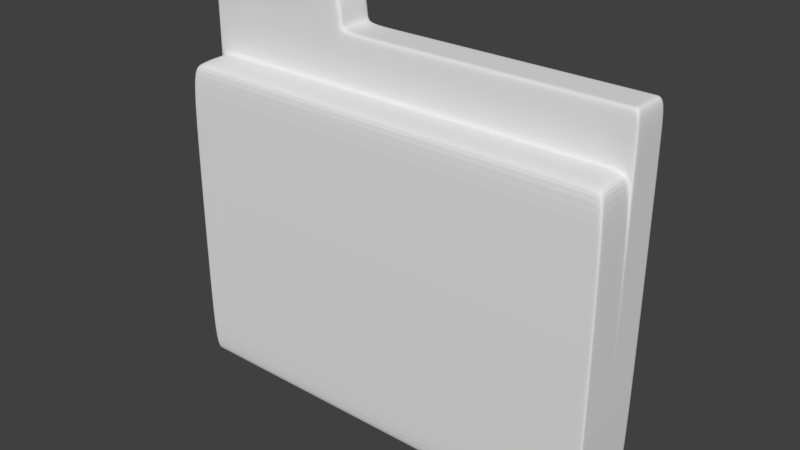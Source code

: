 # Source: folderIcon.blend  (saved by Blender 2.79.0; exported with 4.5.12 LTS)
import bpy
from mathutils import Matrix  # noqa: F401  (used for matrix-valued properties, if any)

bpy.ops.wm.read_factory_settings(use_empty=True)
scene = bpy.context.scene
scene.name = 'Scene'

# ---- collections
col_collection_1 = bpy.data.collections.new('Collection 1'); scene.collection.children.link(col_collection_1)

# ---- materials (node trees are filled in below, after node groups)
mat_material = bpy.data.materials.new('Material')
mat_material.alpha_threshold = 0.0
mat_material.roughness = 0.5
mat_material.line_color = (0.0, 0.0, 0.0, 1.0)

# ---- material node trees

# ---- world
world_world = bpy.data.worlds.new('World'); scene.world = world_world
world_world.color = (0.05088, 0.05088, 0.05088)
world_world.use_sun_shadow = False
world_world.sun_shadow_jitter_overblur = 0.0
world_world.cycles.sampling_method = 'MANUAL'

# ---- meshes
me_cube = bpy.data.meshes.new('Cube')
me_cube.from_pydata([(1.0, 1.0, -1.0), (1.0, -1.0, -1.0), (-1.0, -1.0, -1.0), (-1.0, 1.0, -1.0), (1.0, 1.0, 1.0), (1.0, -1.0, 0.9273), (-1.0, -1.0, 0.9273), (-1.0, 1.0, 1.0), (1.0, -5.96e-08, -1.0), (-1.0, 2.98e-07, -1.0), (1.0, -5.364e-07, 0.9273), (-1.0, 1.788e-07, 0.9273), (1.0, 1.0, 1.313), (-1.0, 1.0, 1.313), (-1.0, 1.788e-07, 1.313), (1.0, -5.364e-07, 1.313), (-0.3038, 1.0, -1.0), (-0.3038, -1.0, -1.0), (-0.3038, 1.0, 1.0), (-0.3038, -1.0, 0.9273), (-0.3038, -7.017e-08, 1.0), (-0.3038, 1.735e-07, -1.0), (-0.3038, 1.0, 1.313), (-0.3038, -7.017e-08, 1.313), (-0.3038, 1.0, 1.565), (-1.0, 1.0, 1.565), (-1.0, 1.788e-07, 1.565), (-0.3038, -7.017e-08, 1.565), (-0.8639, 1.0, -1.0), (-0.8639, -1.0, -1.0), (-0.8639, 1.0, 1.0), (-0.8639, -1.0, 0.9273), (-0.8639, 2.737e-07, -1.0), (-0.8639, 1.0, 1.313), (-0.8639, 1.301e-07, 1.0), (-0.8639, 1.301e-07, 1.313), (-0.8639, 1.0, 1.565), (-0.8639, 1.301e-07, 1.565), (-0.4947, -1.878e-09, 1.0), (-0.4947, -1.878e-09, 1.313), (-0.4947, -1.878e-09, 1.565), (-0.4947, 1.0, -1.0), (-0.4947, -1.0, -1.0), (-0.4947, 1.0, 1.0), (-0.4948, -1.0, 0.9273), (-0.4947, 2.077e-07, -1.0), (-0.4947, 1.0, 1.313), (-0.4947, 1.0, 1.565), (0.8696, -4.898e-07, 1.0), (0.8696, -4.898e-07, 1.313), (0.8696, 1.0, -1.0), (0.8696, -1.0, -1.0), (0.8696, 1.0, 1.0), (0.8696, -1.0, 0.9273), (0.8696, -3.629e-08, -1.0), (0.8696, 1.0, 1.313), (-0.2786, 1.0, -1.0), (-0.2786, -1.0, -1.0), (-0.2786, 1.0, 1.0), (-0.2786, -1.0, 0.9273), (-0.2786, 1.69e-07, -1.0), (-0.2786, 1.0, 1.313), (-0.2786, -7.919e-08, 1.0), (-0.2786, -7.919e-08, 1.313), (-1.0, 0.07407, -1.0), (-1.0, 0.07407, 1.0), (1.0, 0.07407, -1.0), (1.0, 0.07407, 1.0), (-1.0, 0.07407, 1.313), (1.0, 0.07407, 1.313), (-0.3038, 0.07407, 1.313), (-0.3038, 0.07407, -1.0), (-1.0, 0.07407, 1.565), (-0.3038, 0.07407, 1.565), (-0.8639, 0.07407, 1.565), (-0.8639, 0.07407, -1.0), (-0.4947, 0.07407, -1.0), (-0.4947, 0.07407, 1.565), (0.8696, 0.07407, -1.0), (0.8696, 0.07407, 1.313), (-0.2786, 0.07407, -1.0), (-0.2786, 0.07407, 1.313), (-1.0, 0.9259, -1.0), (-1.0, 0.9259, 1.0), (-1.0, 0.9259, 1.313), (-0.3038, 0.9259, -1.0), (-1.0, 0.9259, 1.565), (-0.8639, 0.9259, -1.0), (-0.4947, 0.9259, -1.0), (0.8696, 0.9259, -1.0), (-0.2786, 0.9259, -1.0), (1.0, 0.9259, -1.0), (1.0, 0.9259, 1.0), (1.0, 0.9259, 1.313), (-0.3038, 0.9259, 1.313), (-0.3038, 0.9259, 1.565), (-0.8639, 0.9259, 1.565), (-0.4947, 0.9259, 1.565), (0.8696, 0.9259, 1.313), (-0.2786, 0.9259, 1.313), (1.0, -0.9452, -1.0), (1.0, -0.9452, 0.9273), (-1.0, -0.9452, -1.0), (-1.0, -0.9452, 0.9273), (-0.3038, -0.9452, 1.0), (-0.3038, -0.9452, -1.0), (-0.8639, -0.9452, 1.0), (-0.8639, -0.9452, -1.0), (-0.4947, -0.9452, -1.0), (-0.4948, -0.9452, 1.0), (0.8696, -0.9452, -1.0), (0.8696, -0.9452, 1.0), (-0.2786, -0.9452, -1.0), (-0.2786, -0.9452, 1.0), (-1.0, -0.03781, -1.0), (-1.0, -0.03781, 0.9273), (-0.3038, -0.03781, -1.0), (-0.8639, -0.03781, -1.0), (-0.4947, -0.03781, -1.0), (0.8696, -0.03781, -1.0), (-0.2786, -0.03781, -1.0), (1.0, -0.03781, -1.0), (1.0, -0.03781, 0.9273), (-0.3038, -0.03781, 1.0), (-0.8639, -0.03781, 1.0), (-0.4947, -0.03781, 1.0), (0.8696, -0.03781, 1.0), (-0.2786, -0.03781, 1.0), (-0.9872, 1.0, -1.0), (-0.9872, -1.0, -1.0), (-0.9872, 1.0, 1.0), (-0.9872, -1.0, 0.9273), (-0.9872, 2.957e-07, -1.0), (-0.9872, 1.0, 1.313), (-0.9872, 1.0, 1.565), (-0.9872, 1.742e-07, 1.0), (-0.9872, 1.742e-07, 1.313), (-0.9872, 1.742e-07, 1.565), (-0.9872, 0.07407, 1.565), (-0.9872, 0.07407, -1.0), (-0.9872, 0.9259, -1.0), (-0.9872, 0.9259, 1.565), (-0.9872, -0.9452, 1.0), (-0.9872, -0.9452, -1.0), (-0.9872, -0.03781, -1.0), (-0.9872, -0.03781, 1.0), (0.9739, -5.271e-07, 1.0), (0.9739, -5.271e-07, 1.313), (0.9739, 1.0, -1.0), (0.9739, -1.0, -1.0), (0.9739, 1.0, 1.0), (0.9739, -1.0, 0.9273), (0.9739, -5.494e-08, -1.0), (0.9739, 1.0, 1.313), (0.9739, 0.07407, 1.313), (0.9739, 0.07407, -1.0), (0.9739, 0.9259, -1.0), (0.9739, 0.9259, 1.313), (0.9739, -0.9452, 1.0), (0.9739, -0.9452, -1.0), (0.9739, -0.03781, -1.0), (0.9739, -0.03781, 1.0)], [], [(143, 129, 2, 102), (142, 103, 6, 131), (100, 101, 5, 1), (129, 131, 6, 2), (82, 83, 7, 3), (130, 128, 3, 7), (114, 115, 11, 9), (66, 67, 10, 8), (92, 4, 12, 93), (139, 132, 9, 64), (94, 22, 24, 95), (65, 11, 14, 68), (130, 7, 13, 133), (146, 10, 15, 147), (38, 20, 23, 39), (58, 18, 22, 61), (81, 70, 23, 63), (80, 60, 21, 71), (58, 56, 16, 18), (57, 59, 19, 17), (113, 104, 19, 59), (112, 57, 17, 105), (138, 72, 26, 137), (68, 14, 26, 72), (39, 23, 27, 40), (133, 13, 25, 134), (46, 33, 36, 47), (136, 35, 37, 137), (77, 74, 37, 40), (135, 34, 35, 136), (43, 30, 33, 46), (76, 45, 32, 75), (43, 41, 28, 30), (42, 44, 31, 29), (109, 106, 31, 44), (108, 42, 29, 107), (105, 17, 42, 108), (104, 109, 44, 19), (17, 19, 44, 42), (18, 16, 41, 43), (71, 21, 45, 76), (18, 43, 46, 22), (73, 77, 40, 27), (22, 46, 47, 24), (35, 39, 40, 37), (34, 38, 39, 35), (159, 149, 51, 110), (158, 111, 53, 151), (149, 151, 53, 51), (150, 148, 50, 52), (155, 152, 54, 78), (154, 79, 49, 147), (150, 52, 55, 153), (62, 48, 49, 63), (20, 62, 63, 23), (110, 51, 57, 112), (111, 113, 59, 53), (51, 53, 59, 57), (52, 50, 56, 58), (78, 54, 60, 80), (79, 81, 63, 49), (52, 58, 61, 55), (98, 99, 81, 79), (89, 78, 80, 90), (157, 98, 79, 154), (156, 155, 78, 89), (95, 97, 77, 73), (85, 71, 76, 88), (88, 76, 75, 87), (97, 96, 74, 77), (84, 68, 72, 86), (141, 86, 72, 138), (90, 80, 71, 85), (99, 94, 70, 81), (83, 65, 68, 84), (23, 70, 73, 27), (140, 139, 64, 82), (10, 67, 69, 15), (91, 92, 67, 66), (9, 11, 65, 64), (0, 4, 92, 91), (128, 140, 82, 3), (7, 83, 84, 13), (61, 22, 94, 99), (56, 90, 85, 16), (134, 25, 86, 141), (13, 84, 86, 25), (47, 36, 96, 97), (41, 88, 87, 28), (16, 85, 88, 41), (24, 47, 97, 95), (148, 156, 89, 50), (153, 55, 98, 157), (50, 89, 90, 56), (55, 61, 99, 98), (70, 94, 95, 73), (67, 92, 93, 69), (64, 65, 83, 82), (126, 127, 113, 111), (119, 110, 112, 120), (161, 126, 111, 158), (160, 159, 110, 119), (123, 125, 109, 104), (116, 105, 108, 118), (118, 108, 107, 117), (125, 124, 106, 109), (120, 112, 105, 116), (127, 123, 104, 113), (2, 6, 103, 102), (121, 122, 101, 100), (145, 115, 103, 142), (144, 143, 102, 114), (132, 144, 114, 9), (135, 11, 115, 145), (8, 10, 122, 121), (62, 20, 123, 127), (60, 120, 116, 21), (38, 34, 124, 125), (45, 118, 117, 32), (21, 116, 118, 45), (20, 38, 125, 123), (152, 160, 119, 54), (146, 48, 126, 161), (54, 119, 120, 60), (48, 62, 127, 126), (102, 103, 115, 114), (34, 135, 145, 124), (32, 117, 144, 132), (117, 107, 143, 144), (124, 145, 142, 106), (36, 134, 141, 96), (28, 87, 140, 128), (87, 75, 139, 140), (96, 141, 138, 74), (11, 135, 136, 14), (14, 136, 137, 26), (33, 133, 134, 36), (74, 138, 137, 37), (30, 130, 133, 33), (75, 32, 132, 139), (30, 28, 128, 130), (29, 31, 131, 129), (106, 142, 131, 31), (107, 29, 129, 143), (10, 146, 161, 122), (8, 121, 160, 152), (121, 100, 159, 160), (122, 161, 158, 101), (12, 153, 157, 93), (0, 91, 156, 148), (91, 66, 155, 156), (93, 157, 154, 69), (4, 150, 153, 12), (69, 154, 147, 15), (66, 8, 152, 155), (4, 0, 148, 150), (1, 5, 151, 149), (101, 158, 151, 5), (100, 1, 149, 159), (48, 146, 147, 49)])
me_cube.materials.append(mat_material)
me_cube.use_remesh_preserve_volume = False
me_cube.use_remesh_preserve_attributes = False
me_cube.use_mirror_vertex_groups = False
me_cube.update()

# ---- objects
ob_cube = bpy.data.objects.new('Cube', me_cube)

# ---- transforms, parenting, visibility, modifiers, constraints
ob_cube.location = (-0.04134, 0.0, -0.8681)
ob_cube.scale = (4.53, 0.7954, 3.249)
ob_cube.lock_rotations_4d = False
ob_cube.empty_display_type = 'ARROWS'
ob_cube.lineart.crease_threshold = 0.0
_m = ob_cube.modifiers.new('Subsurf', 'SUBSURF')
_m.uv_smooth = 'PRESERVE_CORNERS'
_m.levels = 3
_m.render_levels = 3
_m.show_only_control_edges = False

# ---- collection membership
col_collection_1.objects.link(ob_cube)

# ---- scene / render settings (as saved in the file)
scene.frame_start = 1; scene.frame_end = 250; scene.frame_set(1)
scene.render.engine = 'CYCLES'
scene.render.resolution_percentage = 50
scene.render.dither_intensity = 0.0
scene.cycles.use_denoising = False
scene.cycles.samples = 128
scene.cycles.sampling_pattern = 'TABULATED_SOBOL'
scene.cycles.use_adaptive_sampling = False
scene.cycles.use_light_tree = False
scene.cycles.blur_glossy = 0.0
scene.cycles.sample_clamp_indirect = 0.0
scene.view_settings.view_transform = 'Standard'
bpy.context.view_layer.update()

# ---- added for rendering (the .blend has no active camera and no usable light): camera, sun
cam_auto = bpy.data.cameras.new('AutoCamera')
cam_auto.lens = 50.0
cam_auto.sensor_width = 36.0
cam_auto.clip_end = 1000.0
ob_auto_camera = bpy.data.objects.new('AutoCamera', cam_auto)
scene.collection.objects.link(ob_auto_camera)
ob_auto_camera.location = (11.4444, -13.7829, 9.23887)
ob_auto_camera.rotation_euler = (1.09748, -7.21219e-08, 0.694738)
scene.camera = ob_auto_camera
light_auto_sun = bpy.data.lights.new('AutoSun', 'SUN')
light_auto_sun.energy = 3.0
light_auto_sun.angle = 0.0523599
ob_auto_sun = bpy.data.objects.new('AutoSun', light_auto_sun)
scene.collection.objects.link(ob_auto_sun)
ob_auto_sun.rotation_euler = (0.872665, 0.174533, 0.523599)
bpy.context.view_layer.update()
